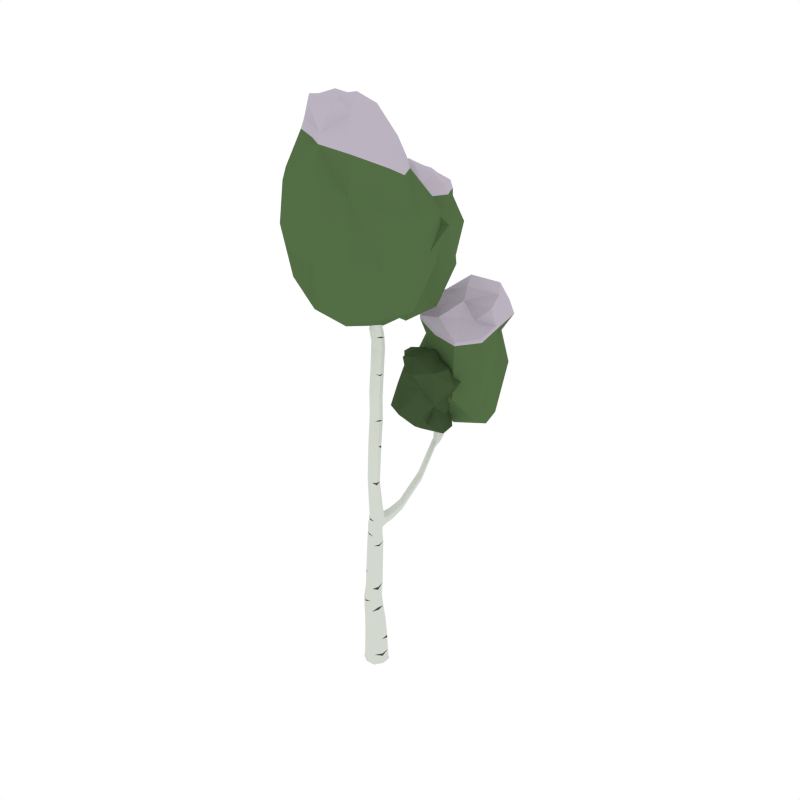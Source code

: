 # Source: BirchTree_Snow_5.blend  (saved by Blender 2.79.0; exported with 4.5.12 LTS)
import bpy
from mathutils import Matrix  # noqa: F401  (used for matrix-valued properties, if any)

bpy.ops.wm.read_factory_settings(use_empty=True)
scene = bpy.context.scene
scene.name = 'Scene'

# ---- collections
col_collection_1 = bpy.data.collections.new('Collection 1'); scene.collection.children.link(col_collection_1)

# ---- materials (node trees are filled in below, after node groups)
mat_white = bpy.data.materials.new('White')
mat_white.alpha_threshold = 0.0
mat_white.diffuse_color = (0.6554, 0.686, 0.6257, 1.0)
mat_white.roughness = 0.5
mat_black = bpy.data.materials.new('Black')
mat_black.alpha_threshold = 0.0
mat_black.diffuse_color = (0.05497, 0.05497, 0.05497, 1.0)
mat_black.roughness = 0.5
mat_green = bpy.data.materials.new('Green')
mat_green.alpha_threshold = 0.0
mat_green.diffuse_color = (0.08744, 0.1523, 0.05986, 1.0)
mat_green.roughness = 0.5
mat_darkgreen = bpy.data.materials.new('DarkGreen')
mat_darkgreen.alpha_threshold = 0.0
mat_darkgreen.diffuse_color = (0.05316, 0.09084, 0.03697, 1.0)
mat_darkgreen.roughness = 0.5
mat_snow = bpy.data.materials.new('Snow')
mat_snow.alpha_threshold = 0.0
mat_snow.diffuse_color = (0.5029, 0.4508, 0.5271, 1.0)
mat_snow.roughness = 0.5

# ---- material node trees

# ---- world
world_world = bpy.data.worlds.new('World'); scene.world = world_world
world_world.color = (1.0, 1.0, 1.0)
world_world.use_sun_shadow = False
world_world.sun_shadow_jitter_overblur = 0.0
world_world.cycles.sampling_method = 'NONE'
world_world.cycles.sample_map_resolution = 256

# ---- meshes
me_cube_118 = bpy.data.meshes.new('Cube.118')
me_cube_118.from_pydata([(0.02581, 0.08679, 0.2001), (0.0889, -0.02951, 0.1977), (-0.02749, -0.09242, 0.1953), (-0.09058, 0.02387, 0.1977), (8.407e-08, 2.78e-07, -0.07203), (-0.02987, -0.1004, 0.5058), (-0.09696, 0.02884, -0.02825), (-0.02884, -0.09695, -0.02826), (0.09695, -0.02884, -0.02825), (0.02884, 0.09695, -0.02825), (0.03128, 0.1051, -0.06193), (0.1051, -0.03127, -0.06194), (-0.03128, -0.1051, -0.06194), (-0.1051, 0.03128, -0.06194), (-0.02521, -0.08465, 0.7398), (0.01678, 0.05642, 0.5329), (-0.08079, 8.496e-05, 0.5193), (0.06771, -0.04408, 0.5193), (0.1836, 0.6422, 1.976), (0.01571, 0.05278, 0.7746), (-0.06916, 0.00325, 0.7573), (0.05965, -0.03512, 0.7571), (0.07498, 0.01036, 3.089), (-0.0264, -0.007924, 1.429), (0.07355, -0.04554, 1.409), (0.004902, -0.07336, 1.415), (0.1138, -0.3052, 3.703), (0.01182, -0.01917, 3.109), (0.04324, 0.07437, 3.091), (-0.09799, 0.3112, 3.427), (0.1499, -0.1054, 3.812), (0.1814, -0.2042, 3.613), (0.1324, -0.2075, 3.625), (0.201, -0.2383, 3.648), (0.1941, -0.02804, 3.974), (0.01554, -0.0643, 1.875), (0.07945, -0.03576, 1.862), (0.04588, -0.1284, 1.867), (0.1098, -0.09983, 1.854), (-0.102, 0.3061, 3.667), (-0.0761, 0.2806, 3.447), (-0.07871, 0.3261, 3.421), (-0.05682, 0.2955, 3.442), (-0.1084, 0.3122, 3.705), (-0.1417, 0.3165, 3.69), (-0.1237, 0.3329, 3.688), (-0.12, 0.2898, 3.669), (-0.0302, 0.04749, 3.171), (-0.02011, 0.1028, 3.116), (-0.05143, 0.01462, 3.136), (-0.04135, 0.06997, 3.082), (-0.1257, 0.2909, 3.602), (-0.1297, 0.3318, 3.609), (-0.1473, 0.3165, 3.611), (-0.1081, 0.3062, 3.6), (-0.03795, 0.1731, 3.297), (-0.04352, 0.2169, 3.26), (-0.05789, 0.1486, 3.284), (-0.06346, 0.1924, 3.246), (0.2123, -0.1343, 3.831), (0.1664, -0.1392, 3.839), (0.1958, -0.1006, 3.803), (0.02182, -0.08506, 1.511), (0.05931, 0.005336, 1.526), (-0.006984, -0.02189, 1.529), (-0.01066, -0.06652, 1.284), (0.06578, -0.02945, 1.283), (-0.05009, 0.009179, 1.294), (0.02635, 0.04626, 1.294), (0.2809, 0.7013, 2.419), (0.1233, 0.6672, 2.001), (0.148, 0.6609, 1.932), (0.1547, 0.5925, 2.191), (0.2784, 0.7218, 2.524), (0.2476, 0.6963, 2.416), (0.2751, 0.7344, 2.419), (0.2418, 0.7294, 2.416), (0.134, 0.1866, 1.556), (0.1165, 0.1891, 1.478), (0.08812, 0.2018, 1.525), (0.1624, 0.1738, 1.509), (0.1787, 0.7044, 2.164), (0.2105, 0.7058, 2.133), (0.1979, 0.6736, 2.185), (0.2297, 0.6751, 2.153), (0.1052, 0.0384, 1.416), (0.01085, 0.07514, 1.434), (0.04817, 0.05886, 1.378), (0.06787, 0.05468, 1.472), (0.1307, -0.09018, 3.286), (0.04463, -0.05922, 3.302), (0.1014, -0.0326, 3.288), (0.07388, -0.1168, 3.3), (0.1912, -0.2132, 3.511), (0.1177, -0.1839, 3.504), (0.168, -0.1667, 3.498), (0.1408, -0.2305, 3.518), (0.1229, 0.5362, 2.33), (0.1397, 0.5663, 2.175), (0.119, 0.5926, 2.183), (0.1753, 0.5661, 2.183), (0.1156, 0.5414, 2.438), (0.1049, 0.5603, 2.331), (0.1538, 0.5367, 2.338), (0.1358, 0.5607, 2.338), (0.1831, 0.6132, 2.082), (0.1269, 0.6384, 2.098), (0.1474, 0.6147, 2.076), (0.1626, 0.6369, 2.104), (-0.09194, 0.3066, 3.513), (-0.1332, 0.3195, 3.512), (-0.1145, 0.3332, 3.505), (-0.1166, 0.2154, 3.547), (-0.231, 0.07105, 3.843), (-0.1099, 0.2284, 3.582), (-0.1452, 0.2446, 3.607), (-0.152, 0.2316, 3.572), (-0.2827, 0.02281, 4.037), (-0.1958, 0.04482, 3.84), (-0.2322, 0.1016, 3.866), (-0.197, 0.07539, 3.863), (-0.04694, -0.2089, 4.019), (0.1509, -0.2837, 3.737), (0.1264, -0.2456, 3.738), (0.08925, -0.267, 3.703), (-0.1323, -0.1117, 4.296), (-0.01333, -0.1759, 4.037), (-0.03085, -0.2449, 4.04), (0.002759, -0.2119, 4.059), (0.02451, 0.08242, -0.0695), (-0.04798, 0.08435, 0.1995), (0.02221, 0.07466, 0.3857), (0.1023, 0.05541, -0.06194), (0.08241, -0.02451, -0.06951), (0.08012, -0.03365, 0.3793), (0.05541, -0.1023, -0.06194), (-0.02451, -0.08241, -0.06951), (-0.02757, -0.0927, 0.3729), (-0.1023, -0.0554, -0.06194), (-0.08241, 0.02451, -0.06951), (-0.08548, 0.01561, 0.3793), (-0.05109, 0.09434, -0.02825), (0.08628, 0.04442, 0.1995), (0.04665, -0.09009, 0.1959), (-0.08831, -0.04995, 0.1959), (-0.09482, 0.02743, 0.04004), (-0.02834, -0.09528, 0.03943), (0.0944, -0.02885, 0.04004), (0.02792, 0.09386, 0.04064), (0.09435, 0.05108, -0.02825), (0.05108, -0.09434, -0.02825), (-0.09434, -0.05109, -0.02825), (-0.0554, 0.1023, -0.06194), (0.02961, 0.09955, -0.04847), (0.09955, -0.02961, -0.04847), (-0.02961, -0.09954, -0.04848), (-0.09955, 0.02961, -0.04847), (0.01334, 0.04486, 0.6573), (0.05858, -0.04863, 0.6384), (-0.0304, -0.1022, 0.6195), (-0.07564, -0.008701, 0.6385), (0.03255, -0.09764, 0.5092), (-0.08062, -0.06398, 0.5092), (-0.04384, 0.05311, 0.5295), (0.06574, 0.02052, 0.5295), (0.021, 0.05998, 1.205), (0.06427, -0.02243, 1.192), (-0.01755, -0.06652, 1.181), (-0.06082, 0.01589, 1.195), (0.02873, -0.08203, 0.744), (-0.06892, -0.05292, 0.7442), (-0.03719, 0.04983, 0.7704), (0.05837, 0.02138, 0.7702), (0.05818, 0.02387, 1.486), (0.09329, -0.04861, 1.449), (0.01366, -0.07517, 1.458), (-0.01566, -0.01177, 1.476), (-0.008125, 0.03654, 1.433), (0.06561, 0.01746, 1.288), (-0.02753, -0.04798, 1.424), (0.03699, -0.06669, 1.281), (0.06087, 0.04201, 3.164), (0.09204, -0.02024, 3.162), (0.0302, -0.04931, 3.181), (-0.00354, 0.0136, 3.198), (0.07467, 0.05044, 3.085), (0.07378, -0.101, 1.509), (-0.009044, -0.06067, 1.521), (0.003896, 0.08942, 3.103), (0.1852, -0.1767, 3.675), (0.204, -0.2068, 3.709), (0.1504, -0.2074, 3.742), (0.138, -0.1763, 3.689), (0.1802, -0.2588, 3.681), (0.04472, -0.0941, 3.305), (0.1511, -0.1971, 3.61), (0.13, -0.05412, 3.283), (0.2023, -0.0322, 3.927), (0.2131, -0.06128, 3.943), (0.1794, -0.06978, 3.945), (0.1686, -0.04071, 3.929), (0.1107, -0.06072, 1.854), (0.05157, -0.0211, 3.098), (-0.02794, -0.001407, 3.121), (0.03983, -0.03396, 1.87), (-0.03322, 0.06725, 2.995), (0.03521, 0.08997, 2.984), (0.003485, -0.003203, 2.998), (0.06657, 0.0258, 2.981), (-0.07912, 0.304, 3.474), (-0.1017, 0.3318, 3.458), (-0.09979, 0.2709, 3.488), (-0.1209, 0.3181, 3.466), (-0.09272, 0.2916, 3.438), (-0.02871, 0.1007, 3.086), (-0.06013, 0.281, 3.45), (-0.01935, 0.08289, 3.151), (-0.09645, 0.3077, 3.689), (-0.113, 0.3286, 3.706), (-0.1106, 0.2954, 3.691), (-0.1271, 0.3162, 3.708), (-0.1085, 0.3235, 3.678), (-0.09478, 0.2775, 3.534), (-0.1356, 0.299, 3.68), (-0.1288, 0.3335, 3.506), (-0.0512, 0.03358, 3.099), (-0.05476, 0.2161, 3.244), (-0.04384, 0.01771, 3.168), (-0.03587, 0.2005, 3.281), (-0.04009, 0.0861, 3.208), (-0.03414, 0.1377, 3.159), (-0.06072, 0.05569, 3.182), (-0.05477, 0.1072, 3.133), (-0.1146, 0.3226, 3.604), (-0.1054, 0.2914, 3.662), (-0.1409, 0.2996, 3.608), (-0.1379, 0.3315, 3.693), (-0.128, 0.2901, 3.639), (-0.132, 0.3317, 3.654), (-0.1494, 0.3157, 3.655), (-0.1106, 0.3061, 3.638), (-0.06578, 0.1638, 3.261), (-0.0464, 0.1504, 3.301), (-0.09297, 0.3268, 3.419), (-0.0638, 0.314, 3.43), (-0.03858, 0.2593, 3.391), (-0.05585, 0.2949, 3.365), (-0.05799, 0.241, 3.39), (-0.07526, 0.2766, 3.364), (0.1681, -0.09428, 3.801), (0.1928, -0.1449, 3.842), (0.1474, -0.1237, 3.828), (0.2161, -0.1165, 3.815), (0.08535, -0.1301, 1.858), (0.01481, -0.1035, 1.874), (0.1095, -0.01152, 1.523), (0.01885, 0.0079, 1.531), (0.1155, -0.0803, 1.641), (0.03176, -0.1028, 1.63), (0.06762, -0.01114, 1.636), (0.002467, -0.03912, 1.643), (-0.02216, 0.04686, 1.296), (0.09117, -0.001616, 1.413), (-0.04905, -0.03816, 1.289), (0.04667, -0.07543, 1.409), (-0.00352, -0.07277, 1.364), (0.0677, -0.0419, 1.356), (-0.0382, -0.003292, 1.374), (0.03449, 0.03731, 1.354), (0.1734, 0.657, 2.103), (0.1427, 0.6853, 2.051), (0.2002, 0.6576, 2.03), (0.1705, 0.683, 1.992), (0.173, 0.6499, 1.937), (0.09979, 0.04175, 1.454), (0.1279, 0.6568, 2.053), (0.01426, 0.07244, 1.397), (0.2645, 0.7065, 2.497), (0.2603, 0.7302, 2.497), (0.2879, 0.7102, 2.498), (0.2838, 0.7339, 2.498), (0.287, 0.7187, 2.419), (0.2178, 0.6667, 2.174), (0.1811, 0.6886, 2.182), (0.2564, 0.7405, 2.417), (0.1476, 0.1778, 1.482), (0.1851, 0.632, 2.031), (0.1051, 0.1969, 1.552), (0.1257, 0.6689, 1.956), (0.1392, 0.6034, 1.962), (0.1266, 0.6161, 1.89), (0.1022, 0.626, 1.931), (0.1665, 0.602, 1.917), (0.2288, 0.6908, 2.135), (0.2651, 0.6909, 2.417), (0.237, 0.7112, 2.415), (0.189, 0.7128, 2.143), (0.2166, 0.7204, 2.299), (0.2511, 0.7246, 2.294), (0.2261, 0.6868, 2.304), (0.2605, 0.6909, 2.299), (0.1586, 0.1768, 1.541), (0.08975, 0.1997, 1.494), (0.087, 0.04424, 1.382), (0.03102, 0.06866, 1.467), (0.1256, 0.09129, 1.44), (0.03983, 0.1247, 1.457), (0.07346, 0.1098, 1.405), (0.09196, 0.1061, 1.493), (0.1099, -0.1185, 3.292), (0.1168, -0.2115, 3.513), (0.06604, -0.03211, 3.295), (0.1924, -0.1856, 3.502), (0.171, -0.1652, 3.409), (0.09273, -0.1361, 3.418), (0.1444, -0.1138, 3.41), (0.1193, -0.1876, 3.417), (0.1716, -0.2335, 3.518), (0.1369, -0.1637, 3.498), (0.1152, -0.232, 3.656), (0.2043, -0.2207, 3.628), (0.1983, -0.2375, 3.597), (0.1276, -0.2072, 3.577), (0.1779, -0.1963, 3.569), (0.1385, -0.2642, 3.616), (0.1479, 0.5732, 2.25), (0.1135, 0.5728, 2.242), (0.168, 0.5467, 2.248), (0.1335, 0.5464, 2.239), (0.1317, 0.6004, 2.189), (0.1817, 0.6234, 2.095), (0.1627, 0.5609, 2.177), (0.1282, 0.6256, 2.085), (0.1234, 0.5514, 2.415), (0.1026, 0.5511, 2.409), (0.1355, 0.5352, 2.414), (0.1147, 0.5349, 2.409), (0.1429, 0.5315, 2.333), (0.1062, 0.5471, 2.329), (0.1159, 0.5676, 2.334), (0.1525, 0.5478, 2.341), (0.1396, 0.6449, 2.107), (0.1739, 0.578, 2.19), (0.1704, 0.6093, 2.074), (0.1204, 0.5782, 2.177), (0.1793, 0.59, 2.132), (0.123, 0.6158, 2.14), (0.1436, 0.5908, 2.125), (0.1587, 0.615, 2.147), (-0.1114, 0.2924, 3.598), (-0.1438, 0.3308, 3.612), (-0.09922, 0.3228, 3.508), (-0.1377, 0.2869, 3.531), (-0.1, 0.3064, 3.557), (-0.1402, 0.318, 3.562), (-0.1221, 0.3325, 3.557), (-0.1268, 0.2798, 3.583), (-0.1429, 0.1364, 3.65), (-0.142, 0.1639, 3.681), (-0.1826, 0.1615, 3.662), (-0.1817, 0.189, 3.693), (-0.1042, 0.2185, 3.56), (-0.1362, 0.2197, 3.549), (-0.1261, 0.2392, 3.602), (-0.1572, 0.2428, 3.597), (-0.2518, 0.01416, 3.981), (-0.2528, 0.03705, 3.999), (-0.2783, 0.0338, 3.984), (-0.2792, 0.05673, 4.001), (-0.213, 0.049, 3.835), (-0.2405, 0.09419, 3.856), (-0.1876, 0.05484, 3.852), (-0.2148, 0.09486, 3.869), (0.07745, -0.2398, 3.834), (0.09701, -0.2794, 3.851), (0.0401, -0.2727, 3.809), (0.05966, -0.3123, 3.827), (0.1395, -0.3038, 3.721), (0.09123, -0.2916, 3.693), (0.1469, -0.2594, 3.746), (0.1027, -0.2466, 3.721), (-0.09893, -0.1134, 4.231), (-0.08823, -0.1374, 4.245), (-0.1213, -0.1354, 4.218), (-0.1106, -0.1593, 4.232), (-0.04816, -0.2356, 4.024), (-0.03329, -0.183, 4.023), (0.002253, -0.1861, 4.052), (-0.009159, -0.237, 4.055), (-0.04215, 0.07784, -0.06754), (-0.04567, 0.07208, 0.3841), (0.07784, 0.04215, -0.06754), (0.07764, 0.0354, 0.3841), (-0.07784, -0.04215, -0.06754), (-0.0839, -0.05317, 0.3745), (0.04215, -0.07784, -0.06754), (0.0412, -0.09038, 0.3745), (-0.05003, 0.09132, 0.04049), (0.09181, 0.04913, 0.04049), (0.04968, -0.09275, 0.03958), (-0.0923, -0.05052, 0.03958), (0.09687, 0.05245, -0.04847), (0.05245, -0.09687, -0.04847), (-0.09687, -0.05245, -0.04847), (-0.05245, 0.09687, -0.04847), (-0.04138, 0.04113, 0.6526), (0.05713, 0.01183, 0.6526), (0.02647, -0.09911, 0.6242), (-0.07634, -0.06852, 0.6243), (-0.03091, 0.0586, 1.203), (0.06327, 0.02974, 1.201), (0.03401, -0.06502, 1.183), (-0.05947, -0.0364, 1.186), (0.01098, 0.03047, 1.481), (0.1009, -0.002431, 1.467), (0.06662, -0.08356, 1.453), (-0.01759, -0.05061, 1.467), (0.01289, 0.05709, 3.167), (0.09144, 0.01904, 3.159), (0.06938, -0.05123, 3.171), (-0.01463, -0.01745, 3.182), (0.1558, -0.1686, 3.673), (0.2075, -0.1923, 3.689), (0.1796, -0.2255, 3.726), (0.1275, -0.2023, 3.708), (0.1796, -0.04831, 3.893), (0.2138, -0.06411, 3.904), (0.1965, -0.08917, 3.919), (0.1634, -0.07381, 3.909), (0.06673, 0.06542, 2.978), (0.0428, -0.005024, 2.988), (-0.035, 0.02012, 3.031), (-0.009023, 0.09738, 3.019), (-0.08403, 0.2785, 3.493), (-0.08651, 0.3207, 3.464), (-0.1161, 0.3325, 3.458), (-0.1215, 0.2875, 3.486), (-0.1021, 0.2966, 3.681), (-0.1042, 0.3209, 3.692), (-0.1265, 0.3271, 3.705), (-0.1248, 0.3027, 3.695), (-0.06258, 0.07329, 3.149), (-0.04329, 0.1359, 3.135), (-0.05222, 0.05857, 3.208), (-0.03163, 0.1189, 3.189), (-0.1169, 0.3228, 3.647), (-0.114, 0.2918, 3.634), (-0.143, 0.2988, 3.648), (-0.1461, 0.3303, 3.658), (-0.07207, 0.2537, 3.376), (-0.04337, 0.2417, 3.398), (-0.06927, 0.2952, 3.358), (-0.04296, 0.2811, 3.378), (0.0846, -0.1102, 1.603), (0.0008454, -0.07826, 1.638), (0.1138, -0.03401, 1.609), (0.0277, -0.008912, 1.643), (-0.01198, 0.04003, 1.377), (0.07644, 0.006875, 1.361), (-0.03823, -0.04606, 1.371), (0.04032, -0.07439, 1.358), (0.1462, 0.6698, 2.087), (0.1928, 0.6457, 2.069), (0.1483, 0.6903, 2.012), (0.1932, 0.6699, 1.996), (0.2533, 0.716, 2.476), (0.2737, 0.7012, 2.477), (0.2674, 0.737, 2.476), (0.2889, 0.7215, 2.478), (0.1538, 0.6061, 1.893), (0.169, 0.607, 1.958), (0.1193, 0.6252, 1.968), (0.1033, 0.625, 1.904), (0.2651, 0.7085, 2.296), (0.2449, 0.6807, 2.303), (0.2135, 0.7023, 2.303), (0.2308, 0.7312, 2.296), (0.1208, 0.09443, 1.476), (0.04265, 0.1222, 1.423), (0.1089, 0.09649, 1.409), (0.05845, 0.1188, 1.488), (0.1518, -0.1894, 3.413), (0.09308, -0.1673, 3.42), (0.1119, -0.1123, 3.414), (0.1706, -0.1338, 3.407), (0.1743, -0.2672, 3.63), (0.1472, -0.1914, 3.566), (0.1166, -0.2435, 3.61), (0.2011, -0.2143, 3.581), (0.1257, 0.5808, 2.246), (0.1665, 0.5589, 2.252), (0.1149, 0.5583, 2.239), (0.1558, 0.5411, 2.242), (0.1123, 0.5575, 2.392), (0.1378, 0.5443, 2.396), (0.1056, 0.5438, 2.388), (0.1311, 0.5325, 2.391), (0.1357, 0.6229, 2.147), (0.1778, 0.601, 2.142), (0.1666, 0.5854, 2.125), (0.1243, 0.6022, 2.131), (-0.1051, 0.2829, 3.567), (-0.1363, 0.3321, 3.559), (-0.1069, 0.3227, 3.556), (-0.14, 0.291, 3.57), (-0.1325, 0.1451, 3.663), (-0.163, 0.1409, 3.647), (-0.1617, 0.1822, 3.693), (-0.1921, 0.1827, 3.682), (-0.2326, 0.03121, 3.954), (-0.2515, 0.02764, 3.943), (-0.2528, 0.06164, 3.968), (-0.2718, 0.06039, 3.958), (0.09559, -0.2517, 3.848), (0.05485, -0.2459, 3.818), (0.0842, -0.3053, 3.844), (0.03957, -0.3011, 3.811), (-0.0663, -0.1387, 4.191), (-0.09126, -0.1367, 4.171), (-0.07461, -0.174, 4.193), (-0.1011, -0.1728, 4.172), (0.08729, 0.04528, 0.1703), (-0.0861, 0.01661, 0.3573), (-0.03032, -0.1019, 0.6021), (-0.00924, -0.06776, 1.3), (0.01024, -0.07447, 1.441), (0.09543, -0.02885, 0.01237), (0.06557, -0.04515, 0.5472), (0.05937, -0.03872, 0.7254), (0.1105, -0.09744, 1.828), (0.07915, 0.00288, 3.107), (0.06915, -0.01431, 1.665), (0.1387, -0.07204, 3.313), (0.01423, -0.06178, 1.852), (-0.06481, 0.202, 3.26), (-0.056, 0.01288, 1.239), (0.04866, 0.1388, 1.47), (0.1737, 0.7017, 2.148), (-0.1914, 0.08439, 3.845), (-0.115, 0.2182, 3.598), (0.08746, -0.246, 3.866), (0.2149, -0.1275, 3.797), (0.03803, -0.04924, 3.288), (0.1302, -0.2073, 3.603), (-0.03649, -0.2166, 3.993), (-0.1881, 0.1895, 3.672), (0.001026, -0.02608, 2.187), (0.0671, -0.0003107, 2.175), (0.0344, -0.09318, 2.184), (0.09792, -0.06443, 2.169), (0.09846, -0.02507, 2.168), (0.02528, 0.004161, 2.196), (0.07379, -0.09494, 2.175), (-0.0002025, -0.06906, 2.204), (-0.02731, 0.02713, 2.385), (-0.02627, 0.02475, 2.586), (-0.03345, 0.04966, 2.79), (0.03935, 0.05213, 2.374), (0.04098, 0.04899, 2.575), (0.03439, 0.07331, 2.779), (0.006899, -0.04082, 2.384), (0.008772, -0.04403, 2.587), (0.002402, -0.01945, 2.792), (0.07031, -0.012, 2.368), (0.07207, -0.01515, 2.57), (0.06562, 0.008855, 2.775), (0.07075, 0.02742, 2.367), (0.07242, 0.02434, 2.569), (0.06587, 0.04847, 2.773), (-0.00307, 0.05734, 2.398), (-0.002043, 0.05493, 2.603), (-0.009377, 0.08321, 2.811), (0.04174, -0.02136, 2.782), (0.04813, -0.04582, 2.577), (0.04627, -0.04259, 2.375), (-0.03524, 0.007185, 2.822), (-0.02777, -0.02031, 2.613), (-0.02867, -0.0169, 2.407), (0.1398, 0.4246, 1.723), (0.1247, 0.4322, 1.648), (0.09832, 0.4435, 1.692), (0.1676, 0.4175, 1.677), (0.1538, 0.4216, 1.651), (0.1153, 0.4407, 1.724), (0.1669, 0.4215, 1.713), (0.09968, 0.442, 1.663), (0.1062, -0.05752, 1.514), (0.1147, -0.07086, 1.603), (-0.02266, -0.07861, 0.887), (-0.0201, -0.07257, 1.034), (0.01747, 0.05518, 0.9182), (0.01923, 0.05758, 1.062), (-0.06638, 0.007464, 0.9032), (-0.0636, 0.01168, 1.049), (0.06119, -0.03089, 0.902), (0.06273, -0.02666, 1.047), (0.03049, -0.07636, 0.8905), (0.03225, -0.07069, 1.037), (-0.06262, -0.0419, 1.038), (-0.06577, -0.04741, 0.8913), (-0.0351, 0.05275, 0.9147), (-0.033, 0.05568, 1.059), (0.06164, 0.02695, 1.057), (0.06, 0.02417, 0.9138), (0.06408, -0.02296, 1.174), (-0.06615, -0.04807, 0.8737), (0.066, 0.007446, 2.763), (0.09935, -0.02767, 2.146), (0.07044, -0.01222, 2.383), (0.01709, 0.05467, 0.8874), (0.1249, 0.4503, 1.672), (-0.002145, 0.05517, 2.582), (-0.008509, 0.07986, 2.786), (0.3669, -0.3012, 3.768), (0.4281, 0.2339, 3.725), (-0.5108, -0.01086, 3.993), (-0.4272, -0.52, 4.036), (-0.3028, -0.3214, 3.336), (0.4977, -0.3776, 4.572), (0.1113, -0.6518, 4.726), (0.09517, 0.01461, 3.2), (-0.1612, 0.3656, 3.843), (0.06354, -0.7045, 3.909), (-0.2488, -0.4442, 4.736), (0.3046, 0.07317, 4.448), (-0.4293, -0.03175, 4.758), (-0.0647, 0.1705, 4.61), (0.1463, 0.6911, 3.543), (-0.2823, 0.5354, 3.523), (0.0533, -0.01207, 3.709), (0.4196, 0.03957, 3.739), (0.2392, 0.1095, 3.248), (0.1403, 0.7286, 4.115), (0.3796, 0.4538, 4.214), (-0.03843, 0.3285, 3.211), (-0.3109, 0.06959, 3.604), (0.4354, 0.4354, 3.651), (0.3765, 0.1133, 4.238), (-0.1376, 0.4669, 4.022), (0.05559, 0.09146, 4.216), (-0.264, 0.1487, 4.156), (0.5567, 0.7867, 2.512), (0.4193, 0.4792, 2.487), (-0.1596, 0.8453, 2.655), (0.1405, 1.063, 2.687), (0.1777, 0.9118, 2.252), (0.6054, 0.7984, 3.05), (0.5038, 1.12, 3.165), (0.2946, 0.6769, 2.157), (0.09282, 0.5655, 2.558), (0.49, 1.163, 2.602), (0.2074, 1.002, 3.15), (0.4694, 0.4263, 2.992), (-0.06297, 0.8323, 3.174), (0.06591, 0.4994, 3.093), (0.1319, 0.1538, 2.383), (-0.1091, 0.4309, 2.375), (0.2788, 0.7183, 2.474), (0.3946, 0.5398, 2.494), (0.3641, 0.5658, 2.191), (0.1278, 0.2429, 2.733), (0.393, 0.2553, 2.789), (0.08902, 0.5073, 2.094), (0.06848, 0.667, 2.411), (0.3308, 0.3598, 2.443), (0.253, 0.4795, 2.884), (0.06446, 0.444, 2.855), (0.3868, 0.519, 2.783), (-0.03747, 0.4316, 2.688), (0.2315, 0.6068, 2.77), (-0.005903, 0.7135, 2.746), (-0.03515, -0.5324, 3.471), (-0.196, -0.6942, 3.987), (0.3916, -0.317, 4.237), (0.4724, -0.09376, 3.724), (0.2876, 0.155, 3.363), (0.4749, 0.2357, 4.14), (0.1369, 0.4287, 3.774), (-0.1057, 0.2212, 3.422), (-0.4634, -0.02947, 4.453), (-0.5277, -0.2574, 4.043), (-0.3959, -0.4409, 3.611), (-0.3538, -0.5058, 4.462), (0.2708, -0.2232, 3.369), (0.07789, -0.6919, 4.412), (-0.3885, -0.08602, 3.571), (-0.09109, 0.2756, 4.304), (-0.05404, -0.5348, 4.723), (-0.1318, -0.1603, 3.188), (-0.2864, 0.1122, 3.918), (0.2631, -0.5405, 3.83), (0.3338, -0.5834, 4.681), (0.421, -0.1287, 4.46), (-0.3117, -0.2315, 4.727), (0.1203, 0.2008, 4.504), (-0.2634, 0.1161, 4.721), (0.2646, 0.3286, 3.365), (0.3973, 0.2639, 3.708), (0.119, 0.6189, 3.877), (-0.04661, 0.5888, 3.526), (-0.1444, 0.4157, 3.293), (-0.222, 0.5179, 3.809), (-0.3925, 0.2967, 3.556), (-0.1431, 0.1863, 3.327), (0.05013, -0.112, 4.031), (0.1945, 0.009197, 3.743), (0.3054, 0.09077, 3.449), (0.287, 0.1752, 4.027), (0.07552, 0.5322, 3.26), (0.4946, 0.4752, 3.998), (0.09759, -0.1107, 3.395), (-0.2762, 0.125, 3.928), (0.4801, 0.2931, 4.239), (0.05913, 0.2527, 3.224), (-0.1392, -0.05999, 3.657), (0.3402, 0.6001, 3.591), (0.297, 0.5905, 4.183), (-0.03609, 0.6142, 4.036), (0.2132, 0.01405, 4.231), (-0.2382, 0.3277, 4.068), (-0.04407, 0.1206, 4.2), (0.3737, 1.082, 2.298), (0.2958, 1.215, 2.654), (0.6268, 0.7952, 2.829), (0.5994, 0.6024, 2.479), (0.3499, 0.5917, 2.263), (0.4543, 0.4391, 2.761), (0.2179, 0.4568, 2.516), (0.1146, 0.5853, 2.274), (-0.1064, 0.8425, 2.967), (0.01639, 0.9631, 2.689), (0.08601, 1.117, 2.393), (0.154, 1.081, 2.971), (0.5613, 0.7653, 2.2), (0.447, 1.084, 2.943), (-0.007546, 0.8593, 2.367), (0.1244, 0.5757, 2.864), (0.3261, 1.202, 3.178), (0.2244, 0.806, 2.162), (-0.1323, 0.6443, 2.603), (0.5106, 0.9395, 2.557), (0.6389, 0.9876, 3.133), (0.5922, 0.6186, 2.989), (0.1033, 0.9128, 3.147), (0.2428, 0.4662, 3.014), (-0.06512, 0.6449, 3.164), (0.4342, 0.3548, 2.234), (0.3645, 0.4391, 2.475), (0.1319, 0.2466, 2.599), (-0.03518, 0.2503, 2.378), (-0.07625, 0.4588, 2.188), (0.00397, 0.4342, 2.558), (-0.02195, 0.5862, 2.387), (0.0378, 0.7156, 2.203), (0.2851, 0.7394, 2.664), (0.4113, 0.6898, 2.497), (0.3397, 0.5424, 2.329), (0.5009, 0.5566, 2.673), (0.1438, 0.3418, 2.204), (0.3703, 0.3059, 2.643), (0.2662, 0.6331, 2.305), (0.04927, 0.6667, 2.599), (0.4333, 0.3979, 2.79), (0.2713, 0.5566, 2.091), (0.1761, 0.6613, 2.442), (0.2827, 0.2333, 2.404), (0.07427, 0.2708, 2.84), (-0.04314, 0.4316, 2.803), (0.2293, 0.5738, 2.837), (0.2897, 0.49, 2.833), (0.2892, 0.3672, 2.851), (0.08219, 0.5747, 2.808), (0.1717, 0.4633, 2.871), (0.2638, 0.1677, 2.776), (0.05624, 0.3368, 2.693), (0.2799, 0.5701, 2.768), (-0.08612, 0.5877, 2.704), (0.1668, 0.6367, 2.764), (-0.1632, -0.4906, 3.677), (-0.1719, -0.7188, 4.448), (0.4579, -0.06765, 3.438), (0.5133, -0.08934, 4.145), (-0.373, -0.2206, 3.729), (-0.4502, -0.2603, 4.461), (0.07267, 0.2199, 3.51), (0.1718, 0.3626, 4.199), (0.151, -0.407, 3.369), (0.2364, -0.5087, 4.348), (-0.2625, 0.07329, 3.468), (-0.2582, 0.09168, 4.403), (0.3016, 0.2465, 3.493), (0.5137, 0.2663, 4.024), (-0.0881, 0.6423, 3.316), (-0.09503, 0.7291, 3.815), (0.238, -0.07197, 3.519), (0.2182, -0.007263, 4.033), (-0.2118, 0.2878, 3.375), (-0.3387, 0.3319, 3.852), (0.2544, 0.4693, 3.257), (0.3129, 0.5752, 3.953), (-0.04719, 0.08458, 3.347), (-0.1389, -0.04568, 4.0), (0.2649, 1.077, 2.444), (0.3131, 1.074, 2.962), (0.545, 0.6124, 2.291), (0.6596, 0.5664, 2.769), (0.00171, 0.9778, 2.474), (-0.04982, 1.025, 2.975), (0.2192, 0.5067, 2.33), (0.2492, 0.4863, 2.795), (0.5047, 0.9759, 2.204), (0.5016, 0.9427, 2.902), (-0.00136, 0.7093, 2.287), (0.002896, 0.6911, 2.933), (0.3659, 0.4611, 2.346), (0.4945, 0.3969, 2.663), (0.04152, 0.3493, 2.257), (0.004424, 0.2933, 2.578), (0.3133, 0.6045, 2.368), (0.3896, 0.6628, 2.669), (-0.08137, 0.6196, 2.252), (0.009699, 0.5491, 2.559), (0.2364, 0.3899, 2.228), (0.2551, 0.2791, 2.622), (0.1893, 0.6605, 2.254), (0.1509, 0.8017, 2.647), (0.1979, 0.2784, 2.87), (0.05362, 0.3574, 2.766), (-0.06688, 0.5468, 2.79), (0.1791, 0.5676, 2.821), (0.2739, 0.5536, 2.818), (0.3205, 0.4257, 2.823), (0.4688, -0.367, 4.648), (0.3968, -0.1335, 4.543), (0.2541, -0.2752, 4.807), (0.3151, -0.5602, 4.75), (0.1062, -0.6243, 4.793), (0.08719, -0.4932, 4.959), (-0.0489, -0.5145, 4.79), (-0.04487, -0.2817, 4.978), (-0.2178, -0.1216, 4.963), (-0.1938, -0.4074, 4.977), (0.05338, -0.1945, 4.99), (0.1483, -0.09608, 4.907), (-0.02015, 0.04701, 4.843), (0.2022, -0.02743, 4.746), (-0.2317, -0.4295, 4.802), (-0.2907, -0.2299, 4.793), (0.2876, 0.05598, 4.531), (0.1147, 0.1758, 4.584), (-0.4011, -0.04247, 4.822), (-0.2454, 0.09631, 4.787), (-0.05891, 0.1473, 4.683), (0.1367, 0.7042, 4.187), (-0.02886, 0.5968, 4.113), (0.0932, 0.5289, 4.304), (0.2837, 0.5746, 4.25), (0.3612, 0.4462, 4.28), (0.2472, 0.3932, 4.371), (0.4555, 0.2955, 4.303), (0.1602, 0.2881, 4.422), (0.07315, 0.1089, 4.427), (0.2424, 0.2263, 4.395), (0.07883, 0.3443, 4.42), (-0.04871, 0.4324, 4.393), (-0.1233, 0.2523, 4.338), (-0.08349, 0.4385, 4.26), (0.3583, 0.1267, 4.302), (0.2051, 0.03362, 4.296), (-0.1241, 0.4586, 4.1), (-0.2185, 0.3279, 4.143), (0.05718, 0.1063, 4.282), (-0.03634, 0.1336, 4.267), (-0.2427, 0.1599, 4.226), (-0.07081, -0.5327, 4.929), (0.1667, -0.3848, 4.89), (0.3626, -0.1304, 4.723), (0.09397, 0.07872, 4.733), (-0.1229, -0.0353, 4.921), (-0.2944, -0.2587, 4.93), (0.3058, 0.318, 4.365), (0.1905, 0.4472, 4.346), (-0.05425, 0.6106, 4.254), (-0.1204, 0.329, 4.243), (-0.04622, 0.1696, 4.406), (0.1887, 0.1055, 4.38), (0.5984, 0.7986, 3.073), (0.6311, 0.9832, 3.154), (0.5897, 0.7391, 3.236), (0.5855, 0.623, 3.014), (0.4992, 1.113, 3.185), (0.3258, 1.192, 3.198), (0.4581, 1.036, 3.34), (0.2582, 0.9137, 3.394), (0.3254, 0.7707, 3.353), (0.1837, 1.047, 3.321), (0.1321, 0.8268, 3.275), (0.3393, 0.7149, 3.251), (0.3741, 0.626, 3.151), (0.1939, 0.6604, 3.209), (0.2099, 0.9972, 3.171), (0.1083, 0.9102, 3.168), (0.4656, 0.4354, 3.017), (0.2444, 0.4744, 3.038), (-0.05404, 0.8317, 3.194), (-0.05614, 0.6488, 3.184), (0.07177, 0.5067, 3.115), (0.3147, 1.124, 3.295), (0.5562, 0.8893, 3.306), (0.4623, 0.6989, 3.117), (0.2789, 0.468, 3.174), (0.1292, 0.7219, 3.282), (0.1016, 0.9376, 3.266)], [], [(0, 148, 397, 130), (0, 142, 521), (0, 131, 392, 142), (0, 130, 390, 131), (1, 521, 142), (1, 143, 399, 147), (1, 134, 396, 143), (1, 142, 392, 134), (2, 146, 399, 143), (2, 144, 400, 146), (2, 137, 394, 144), (2, 143, 396, 137), (3, 145, 400, 144), (3, 130, 397, 145), (3, 522, 390, 130), (3, 144, 394, 522), (4, 129, 391, 133), (4, 139, 389, 129), (4, 136, 393, 139), (4, 133, 395, 136), (5, 162, 394, 137), (5, 523, 408, 162), (5, 161, 407, 523), (5, 137, 396, 161), (6, 156, 403, 151), (6, 141, 404, 156), (6, 145, 397, 141), (6, 151, 400, 145), (7, 155, 402, 150), (7, 151, 403, 155), (7, 146, 400, 151), (7, 150, 399, 146), (8, 154, 401, 149), (8, 150, 402, 154), (8, 526, 399, 150), (8, 149, 398, 526), (9, 153, 404, 141), (9, 149, 401, 153), (9, 148, 398, 149), (9, 141, 397, 148), (10, 129, 389, 152), (10, 132, 391, 129), (10, 153, 401, 132), (10, 152, 404, 153), (11, 133, 391, 132), (11, 135, 395, 133), (11, 154, 402, 135), (11, 132, 401, 154), (12, 136, 395, 135), (12, 138, 393, 136), (12, 155, 403, 138), (12, 135, 402, 155), (13, 139, 393, 138), (13, 152, 389, 139), (13, 156, 404, 152), (13, 138, 403, 156), (14, 170, 408, 159), (589, 167, 412, 598), (589, 597, 411, 167), (14, 159, 407, 169), (15, 164, 392, 131), (15, 157, 406, 164), (15, 163, 405, 157), (15, 131, 390, 163), (16, 163, 390, 140), (16, 160, 405, 163), (16, 162, 408, 160), (16, 140, 394, 162), (17, 161, 396, 134), (17, 527, 161), (17, 164, 527), (17, 134, 392, 164), (18, 286, 470, 292), (18, 271, 462, 286), (18, 273, 464, 271), (18, 292, 469, 273), (19, 172, 406, 157), (591, 165, 410, 602), (591, 601, 409, 165), (19, 157, 405, 171), (20, 171, 405, 160), (593, 168, 409, 601), (593, 598, 412, 168), (20, 160, 408, 170), (21, 169, 528), (595, 604, 411, 597), (595, 602, 410, 604), (21, 528, 172), (22, 202, 430, 208), (22, 530, 202), (22, 185, 530), (22, 208, 429, 185), (23, 177, 457, 267), (23, 176, 413, 177), (23, 179, 416, 176), (23, 267, 459, 179), (24, 264, 460, 266), (24, 174, 415, 264), (24, 262, 414, 174), (24, 266, 458, 262), (25, 179, 459, 265), (25, 525, 416, 179), (25, 264, 415, 525), (25, 265, 460, 264), (26, 378, 487, 324), (26, 376, 516, 378), (26, 377, 515, 376), (26, 324, 485, 377), (27, 203, 431, 207), (27, 183, 420, 203), (27, 202, 419, 183), (27, 207, 430, 202), (28, 185, 429, 206), (28, 181, 418, 185), (28, 188, 417, 181), (28, 206, 432, 188), (29, 243, 451, 248), (29, 212, 435, 243), (29, 213, 436, 212), (29, 248, 449, 213), (30, 251, 428, 200), (30, 192, 424, 251), (30, 249, 421, 192), (30, 200, 425, 249), (31, 320, 488, 323), (31, 189, 422, 320), (31, 195, 421, 189), (31, 323, 486, 195), (32, 195, 486, 543), (32, 192, 421, 195), (32, 319, 424, 192), (32, 543, 487, 319), (33, 193, 485, 321), (33, 190, 423, 193), (33, 320, 422, 190), (33, 321, 488, 320), (34, 199, 427, 198), (34, 200, 428, 199), (34, 197, 425, 200), (34, 198, 426, 197), (35, 204, 533), (556, 205, 432, 571), (556, 575, 431, 205), (35, 533, 254), (36, 201, 455, 531), (559, 206, 429, 568), (559, 571, 432, 206), (36, 531, 456, 204), (37, 254, 454, 258), (562, 207, 431, 575), (562, 572, 430, 207), (37, 258, 453, 253), (38, 253, 529), (565, 208, 430, 572), (565, 568, 429, 208), (38, 529, 201), (39, 234, 446, 240), (39, 217, 437, 234), (39, 221, 438, 217), (39, 240, 445, 221), (40, 213, 449, 247), (40, 211, 436, 213), (40, 215, 433, 211), (40, 247, 450, 215), (41, 244, 452, 246), (41, 210, 434, 244), (41, 243, 435, 210), (41, 246, 451, 243), (42, 215, 450, 245), (42, 209, 433, 215), (42, 244, 434, 209), (42, 245, 452, 244), (43, 218, 439, 220), (43, 217, 438, 218), (43, 219, 437, 217), (43, 220, 440, 219), (44, 236, 448, 239), (44, 220, 439, 236), (44, 223, 440, 220), (44, 239, 447, 223), (45, 221, 445, 238), (45, 218, 438, 221), (45, 236, 439, 218), (45, 238, 448, 236), (46, 223, 447, 237), (46, 219, 440, 223), (46, 234, 437, 219), (46, 237, 446, 234), (47, 227, 420, 184), (47, 229, 443, 227), (47, 216, 444, 229), (47, 184, 417, 216), (48, 216, 417, 188), (48, 230, 444, 216), (48, 214, 442, 230), (48, 188, 432, 214), (49, 225, 431, 203), (49, 231, 441, 225), (49, 227, 443, 231), (49, 203, 420, 227), (50, 214, 432, 205), (50, 232, 442, 214), (50, 225, 441, 232), (50, 205, 431, 225), (51, 235, 504, 356), (51, 237, 447, 235), (51, 349, 446, 237), (51, 356, 501, 349), (52, 233, 503, 355), (52, 238, 445, 233), (52, 350, 448, 238), (52, 355, 502, 350), (53, 350, 502, 354), (53, 239, 448, 350), (53, 235, 447, 239), (53, 354, 504, 235), (54, 349, 501, 353), (54, 240, 446, 349), (54, 233, 445, 240), (54, 353, 503, 233), (55, 242, 443, 229), (55, 245, 450, 242), (55, 228, 452, 245), (55, 229, 444, 228), (56, 228, 444, 230), (56, 246, 452, 228), (56, 226, 451, 246), (56, 230, 442, 226), (57, 241, 441, 231), (57, 247, 449, 241), (57, 242, 450, 247), (57, 231, 443, 242), (58, 226, 442, 232), (58, 534, 226), (58, 241, 534), (58, 232, 441, 241), (59, 252, 426, 198), (59, 190, 422, 541), (59, 250, 423, 190), (59, 198, 427, 250), (60, 191, 423, 250), (60, 251, 424, 191), (60, 199, 428, 251), (60, 250, 427, 199), (61, 189, 421, 249), (61, 252, 541), (61, 197, 426, 252), (61, 249, 425, 197), (62, 187, 416, 175), (62, 258, 454, 187), (62, 186, 453, 258), (62, 175, 415, 186), (63, 255, 414, 173), (63, 259, 455, 255), (63, 256, 456, 259), (63, 173, 413, 256), (64, 256, 413, 176), (64, 260, 456, 256), (64, 187, 454, 260), (64, 176, 416, 187), (65, 263, 412, 167), (65, 524, 263), (65, 180, 524), (65, 167, 411, 180), (66, 180, 411, 166), (66, 266, 460, 180), (66, 178, 458, 266), (66, 166, 410, 178), (67, 261, 409, 535), (67, 267, 457, 261), (67, 263, 459, 267), (67, 535, 412, 263), (68, 178, 410, 165), (68, 268, 458, 178), (68, 261, 457, 268), (68, 165, 409, 261), (69, 294, 474, 300), (69, 279, 466, 294), (69, 281, 468, 279), (69, 300, 473, 281), (70, 288, 472, 291), (70, 270, 463, 288), (70, 275, 461, 270), (70, 291, 471, 275), (71, 273, 469, 290), (71, 272, 464, 273), (71, 288, 463, 272), (71, 290, 472, 288), (72, 342, 498, 348), (72, 325, 490, 342), (72, 329, 489, 325), (72, 348, 497, 329), (73, 279, 468, 280), (73, 277, 466, 279), (73, 278, 465, 277), (73, 280, 467, 278), (74, 295, 475, 299), (74, 277, 465, 295), (74, 294, 466, 277), (74, 299, 474, 294), (75, 281, 473, 298), (75, 280, 468, 281), (75, 284, 467, 280), (75, 298, 476, 284), (76, 284, 476, 297), (76, 278, 467, 284), (76, 295, 465, 278), (76, 297, 475, 295), (77, 287, 480, 308), (578, 289, 471, 583), (578, 584, 470, 289), (77, 308, 477, 301), (78, 285, 479, 307), (579, 610, 582), (579, 585, 610), (78, 307, 478, 302), (79, 302, 478, 536), (580, 291, 472, 585), (580, 583, 471, 291), (79, 536, 480, 287), (80, 301, 477, 305), (581, 292, 470, 584), (581, 582, 469, 292), (80, 305, 479, 285), (81, 296, 537), (81, 297, 476, 296), (81, 283, 475, 297), (81, 537, 283), (82, 293, 464, 272), (82, 298, 473, 293), (82, 296, 476, 298), (82, 272, 463, 296), (83, 283, 461, 269), (83, 299, 475, 283), (83, 282, 474, 299), (83, 269, 462, 282), (84, 282, 462, 271), (84, 300, 474, 282), (84, 293, 473, 300), (84, 271, 464, 293), (85, 274, 414, 262), (85, 305, 477, 274), (85, 303, 479, 305), (85, 262, 458, 303), (86, 276, 457, 177), (86, 306, 478, 276), (86, 304, 480, 306), (86, 177, 413, 304), (87, 303, 458, 268), (87, 307, 479, 303), (87, 276, 478, 307), (87, 268, 457, 276), (88, 304, 413, 173), (88, 308, 480, 304), (88, 274, 477, 308), (88, 173, 414, 274), (89, 309, 419, 182), (89, 313, 481, 309), (89, 196, 532), (89, 182, 418, 196), (90, 311, 542), (90, 314, 483, 311), (90, 194, 482, 314), (90, 542, 194), (91, 196, 418, 181), (91, 315, 484, 532), (91, 311, 483, 315), (91, 181, 417, 311), (92, 194, 420, 183), (92, 316, 482, 194), (92, 309, 481, 316), (92, 183, 419, 309), (93, 317, 481, 313), (93, 321, 485, 317), (93, 312, 488, 321), (93, 313, 484, 312), (94, 318, 483, 314), (94, 322, 486, 318), (94, 310, 487, 322), (94, 314, 482, 310), (95, 312, 484, 315), (95, 323, 488, 312), (95, 318, 486, 323), (95, 315, 483, 318), (96, 324, 487, 310), (96, 317, 485, 324), (96, 316, 481, 317), (96, 310, 482, 316), (97, 338, 491, 328), (97, 336, 495, 338), (97, 337, 496, 336), (97, 328, 492, 337), (98, 344, 500, 347), (98, 328, 491, 344), (98, 331, 492, 328), (98, 347, 499, 331), (99, 329, 497, 346), (99, 326, 489, 329), (99, 344, 491, 326), (99, 346, 500, 344), (100, 331, 499, 345), (100, 327, 492, 331), (100, 342, 490, 327), (100, 345, 498, 342), (101, 334, 495, 336), (101, 333, 493, 334), (101, 335, 494, 333), (101, 336, 496, 335), (102, 339, 489, 326), (102, 334, 493, 339), (102, 338, 495, 334), (102, 326, 491, 338), (103, 337, 492, 327), (103, 335, 496, 337), (103, 340, 494, 335), (103, 327, 490, 340), (104, 340, 490, 325), (104, 333, 494, 340), (104, 339, 493, 333), (104, 325, 489, 339), (105, 343, 470, 286), (105, 345, 499, 343), (105, 330, 498, 345), (105, 286, 462, 330), (106, 341, 461, 275), (106, 346, 497, 341), (106, 332, 500, 346), (106, 275, 471, 332), (107, 332, 471, 289), (107, 347, 500, 332), (107, 343, 499, 347), (107, 289, 470, 343), (108, 330, 462, 269), (108, 348, 498, 330), (108, 341, 497, 348), (108, 269, 461, 341), (109, 222, 433, 209), (109, 353, 501, 222), (109, 351, 503, 353), (109, 209, 434, 351), (110, 224, 435, 212), (110, 354, 502, 224), (110, 352, 504, 354), (110, 212, 436, 352), (111, 351, 434, 210), (111, 355, 503, 351), (111, 224, 502, 355), (111, 210, 435, 224), (112, 362, 436, 211), (112, 357, 506, 362), (112, 361, 505, 357), (112, 211, 433, 361), (113, 370, 508, 359), (113, 367, 512, 370), (113, 369, 510, 367), (113, 359, 506, 369), (114, 361, 433, 222), (114, 539, 361), (114, 363, 539), (114, 222, 501, 363), (115, 363, 501, 356), (115, 360, 507, 363), (115, 364, 545, 360), (115, 356, 504, 364), (116, 364, 504, 352), (116, 359, 545, 364), (116, 362, 506, 359), (116, 352, 436, 362), (117, 367, 510, 365), (117, 368, 512, 367), (117, 366, 511, 368), (117, 365, 509, 366), (118, 369, 506, 357), (118, 365, 510, 369), (118, 371, 509, 365), (118, 357, 505, 371), (119, 372, 507, 360), (119, 368, 511, 372), (119, 370, 512, 368), (119, 360, 508, 370), (120, 371, 538), (120, 366, 509, 371), (120, 372, 511, 366), (120, 538, 372), (121, 386, 544), (121, 383, 518, 386), (121, 385, 520, 383), (121, 544, 385), (122, 377, 485, 193), (122, 374, 515, 377), (122, 379, 513, 374), (122, 193, 423, 379), (123, 379, 423, 191), (123, 373, 513, 379), (123, 380, 514, 373), (123, 191, 424, 380), (124, 380, 424, 319), (124, 375, 514, 380), (124, 378, 516, 375), (124, 319, 487, 378), (125, 383, 520, 384), (125, 381, 518, 383), (125, 382, 517, 381), (125, 384, 519, 382), (126, 387, 540, 373), (126, 381, 517, 387), (126, 386, 518, 381), (126, 373, 514, 386), (127, 385, 516, 376), (127, 384, 520, 385), (127, 388, 519, 384), (127, 376, 515, 388), (128, 388, 515, 374), (128, 382, 519, 388), (128, 387, 517, 382), (128, 374, 540, 387), (521, 1, 147, 398), (521, 398, 148, 0), (522, 140, 390), (394, 140, 522), (523, 159, 408), (407, 159, 523), (524, 265, 459, 263), (180, 460, 265, 524), (415, 175, 525), (525, 175, 416), (526, 147, 399), (398, 147, 526), (527, 158, 407, 161), (164, 406, 158, 527), (528, 158, 406, 172), (169, 407, 158, 528), (529, 257, 455, 201), (253, 453, 257, 529), (530, 182, 419, 202), (185, 418, 182, 530), (531, 259, 456), (455, 259, 531), (532, 484, 313, 89), (532, 196, 91), (533, 260, 454, 254), (204, 456, 260, 533), (534, 248, 451, 226), (241, 449, 248, 534), (535, 168, 412), (409, 168, 535), (536, 306, 480), (478, 306, 536), (537, 270, 461, 283), (296, 463, 270, 537), (538, 358, 507, 372), (371, 505, 358, 538), (363, 507, 358, 539), (539, 358, 505, 361), (540, 513, 373), (374, 513, 540), (541, 252, 59), (541, 422, 189, 61), (311, 417, 184, 542), (542, 184, 420, 194), (543, 322, 487), (486, 322, 543), (544, 375, 516, 385), (386, 514, 375, 544), (359, 508, 545), (545, 508, 360), (38, 201, 607, 549), (38, 549, 552, 253), (37, 253, 552, 548), (37, 548, 553, 254), (36, 204, 551, 547), (36, 547, 607, 201), (35, 254, 553, 546), (35, 546, 551, 204), (549, 550, 566, 563), (563, 566, 608), (564, 567, 568, 606), (549, 563, 574, 552), (563, 608, 574), (564, 606, 572, 573), (548, 552, 574, 560), (560, 574, 573, 561), (561, 573, 572, 562), (548, 560, 577, 553), (560, 561, 576, 577), (561, 562, 575, 576), (547, 551, 569, 557), (557, 569, 611, 558), (558, 570, 612, 559), (547, 557, 566, 550), (557, 558, 567, 566), (558, 559, 568, 567), (546, 553, 577, 554), (554, 577, 576, 555), (555, 576, 575, 556), (546, 554, 569, 551), (554, 555, 611, 569), (555, 556, 612, 570), (80, 285, 582, 581), (80, 581, 584, 301), (79, 287, 583, 580), (79, 580, 585, 302), (78, 302, 585, 579), (78, 579, 582, 285), (77, 301, 584, 578), (77, 578, 583, 287), (257, 453, 587), (453, 186, 586, 587), (174, 586, 186, 415), (587, 586, 255, 455), (586, 174, 414, 255), (587, 455, 257), (21, 172, 603, 594), (594, 603, 602, 595), (21, 594, 596, 169), (594, 595, 597, 596), (20, 170, 605, 592), (592, 599, 598, 593), (20, 592, 600, 171), (592, 593, 601, 600), (19, 171, 600, 609), (590, 600, 601, 591), (19, 609, 603, 172), (590, 591, 602, 603), (14, 169, 596, 588), (588, 596, 597, 589), (14, 588, 605, 170), (588, 589, 598, 599), (411, 604, 166), (604, 410, 166), (605, 588, 599), (592, 605, 599), (606, 568, 565), (572, 606, 565), (549, 607, 550), (607, 547, 550), (574, 608, 564, 573), (608, 566, 567, 564), (603, 609, 590), (609, 600, 590), (582, 610, 290, 469), (610, 585, 472, 290), (558, 611, 570), (611, 555, 570), (612, 556, 571), (559, 612, 571), (613, 690, 786, 683), (613, 683, 780, 674), (613, 674, 781, 673), (613, 673, 787, 690), (614, 674, 780, 675), (614, 675, 784, 677), (614, 677, 785, 676), (614, 676, 781, 674), (615, 689, 788, 685), (615, 685, 782, 680), (615, 680, 783, 679), (615, 679, 789, 689), (616, 680, 782, 681), (616, 681, 778, 672), (616, 672, 779, 682), (616, 682, 783, 680), (617, 688, 786, 671), (617, 671, 778, 681), (617, 681, 782, 685), (617, 685, 788, 688), (618, 673, 781, 692), (618, 691, 787, 673), (619, 684, 787, 691), (619, 687, 779, 684), (620, 675, 780, 683), (620, 683, 786, 688), (620, 688, 788, 678), (620, 678, 784, 675), (621, 677, 784, 678), (621, 678, 788, 689), (621, 689, 789, 686), (621, 686, 785, 677), (622, 672, 778, 671), (622, 671, 786, 690), (622, 690, 787, 684), (622, 684, 779, 672), (623, 682, 779, 687), (623, 693, 783, 682), (624, 676, 785, 694), (624, 692, 781, 676), (625, 679, 783, 693), (625, 693, 847, 850), (687, 619, 836, 838), (625, 695, 789, 679), (626, 686, 789, 695), (623, 687, 838, 846), (720, 639, 871, 872), (626, 694, 785, 686), (627, 715, 798, 708), (627, 708, 792, 699), (627, 699, 793, 698), (627, 698, 799, 715), (628, 699, 792, 700), (628, 700, 796, 702), (628, 702, 797, 701), (628, 701, 793, 699), (629, 714, 800, 710), (629, 710, 794, 705), (629, 705, 795, 704), (629, 704, 801, 714), (630, 705, 794, 706), (630, 706, 790, 697), (630, 697, 791, 707), (630, 707, 795, 705), (631, 713, 798, 696), (631, 696, 790, 706), (631, 706, 794, 710), (631, 710, 800, 713), (632, 698, 793, 717), (718, 637, 867, 868), (694, 626, 852, 849), (632, 716, 799, 698), (633, 709, 799, 716), (632, 717, 854, 853), (692, 624, 848, 833), (633, 712, 791, 709), (634, 700, 792, 708), (634, 708, 798, 713), (634, 713, 800, 703), (634, 703, 796, 700), (635, 702, 796, 703), (635, 703, 800, 714), (635, 714, 801, 711), (635, 711, 797, 702), (636, 697, 790, 696), (636, 696, 798, 715), (636, 715, 799, 709), (636, 709, 791, 697), (619, 691, 835, 836), (639, 718, 868, 871), (712, 633, 857, 859), (637, 712, 859, 867), (626, 695, 851, 852), (624, 694, 849, 848), (719, 640, 873, 870), (691, 618, 832, 835), (637, 707, 791, 712), (717, 638, 869, 854), (633, 716, 856, 857), (637, 718, 795, 707), (638, 701, 797, 719), (695, 625, 850, 851), (693, 623, 846, 847), (638, 717, 793, 701), (639, 704, 795, 718), (640, 720, 872, 873), (618, 692, 833, 832), (639, 720, 801, 704), (640, 711, 801, 720), (638, 719, 870, 869), (716, 632, 853, 856), (640, 719, 797, 711), (641, 733, 810, 740), (641, 740, 811, 723), (641, 723, 805, 724), (641, 724, 804, 733), (642, 725, 804, 724), (642, 724, 805, 726), (642, 726, 809, 727), (642, 727, 808, 725), (643, 735, 812, 739), (643, 739, 813, 729), (643, 729, 807, 730), (643, 730, 806, 735), (644, 731, 806, 730), (644, 730, 807, 732), (644, 732, 803, 722), (644, 722, 802, 731), (645, 721, 810, 738), (645, 738, 812, 735), (645, 735, 806, 731), (645, 731, 802, 721), (646, 742, 805, 723), (646, 723, 811, 741), (647, 741, 811, 734), (647, 734, 803, 737), (648, 733, 804, 725), (648, 725, 808, 728), (648, 728, 812, 738), (648, 738, 810, 733), (649, 728, 808, 727), (649, 727, 809, 736), (649, 736, 813, 739), (649, 739, 812, 728), (650, 721, 802, 722), (650, 722, 803, 734), (650, 734, 811, 740), (650, 740, 810, 721), (744, 652, 902, 903), (646, 741, 887, 886), (737, 651, 900, 891), (741, 647, 890, 887), (651, 737, 803, 732), (651, 732, 807, 743), (654, 744, 903, 906), (653, 745, 905, 904), (652, 744, 809, 726), (652, 726, 805, 742), (742, 646, 886, 889), (652, 742, 889, 902), (653, 743, 807, 729), (653, 729, 813, 745), (745, 654, 906, 905), (651, 743, 901, 900), (654, 745, 813, 736), (654, 736, 809, 744), (647, 737, 891, 890), (743, 653, 904, 901), (655, 758, 822, 765), (655, 765, 823, 748), (655, 748, 817, 749), (655, 749, 816, 758), (656, 750, 816, 749), (656, 749, 817, 751), (656, 751, 821, 752), (656, 752, 820, 750), (657, 760, 824, 764), (657, 764, 825, 754), (657, 754, 819, 755), (657, 755, 818, 760), (658, 756, 818, 755), (658, 755, 819, 757), (658, 757, 815, 747), (658, 747, 814, 756), (659, 746, 822, 763), (659, 763, 824, 760), (659, 760, 818, 756), (659, 756, 814, 746), (660, 774, 817, 748), (660, 748, 823, 773), (660, 773, 826, 766), (660, 766, 827, 774), (661, 773, 823, 759), (661, 759, 815, 762), (661, 762, 831, 770), (661, 770, 826, 773), (662, 758, 816, 750), (662, 750, 820, 753), (662, 753, 824, 763), (662, 763, 822, 758), (663, 753, 820, 752), (663, 752, 821, 761), (663, 761, 825, 764), (663, 764, 824, 753), (664, 746, 814, 747), (664, 747, 815, 759), (664, 759, 823, 765), (664, 765, 822, 746), (665, 768, 829, 772), (665, 772, 826, 770), (665, 770, 831, 769), (665, 769, 830, 768), (666, 771, 828, 767), (666, 767, 827, 766), (666, 766, 826, 772), (666, 772, 829, 771), (667, 762, 815, 757), (667, 757, 819, 775), (667, 775, 830, 769), (667, 769, 831, 762), (668, 776, 821, 751), (668, 751, 817, 774), (668, 774, 827, 767), (668, 767, 828, 776), (669, 775, 819, 754), (669, 754, 825, 777), (669, 777, 829, 768), (669, 768, 830, 775), (670, 777, 825, 761), (670, 761, 821, 776), (670, 776, 828, 771), (670, 771, 829, 777), (832, 833, 876, 834), (832, 834, 875, 835), (836, 835, 875, 837), (836, 837, 874, 838), (839, 842, 878, 840), (839, 840, 879, 841), (839, 841, 874, 837), (839, 837, 875, 842), (843, 845, 877, 844), (843, 844, 878, 842), (843, 842, 875, 834), (843, 834, 876, 845), (846, 838, 874, 841), (846, 841, 879, 847), (848, 849, 877, 845), (848, 845, 876, 833), (850, 847, 879, 840), (850, 840, 878, 851), (852, 851, 878, 844), (852, 844, 877, 849), (853, 854, 882, 855), (853, 855, 881, 856), (857, 856, 881, 858), (857, 858, 880, 859), (860, 863, 884, 861), (860, 861, 885, 862), (860, 862, 880, 858), (860, 858, 881, 863), (864, 866, 883, 865), (864, 865, 884, 863), (864, 863, 881, 855), (864, 855, 882, 866), (867, 859, 880, 862), (867, 862, 885, 868), (869, 870, 883, 866), (869, 866, 882, 854), (871, 868, 885, 861), (871, 861, 884, 872), (873, 872, 884, 865), (873, 865, 883, 870), (886, 887, 908, 888), (886, 888, 909, 889), (890, 891, 907, 892), (890, 892, 908, 887), (893, 896, 911, 894), (893, 894, 908, 892), (893, 892, 907, 895), (893, 895, 912, 896), (897, 899, 910, 898), (897, 898, 909, 888), (897, 888, 908, 894), (897, 894, 911, 899), (900, 901, 912, 895), (900, 895, 907, 891), (902, 889, 909, 898), (902, 898, 910, 903), (904, 905, 911, 896), (904, 896, 912, 901), (906, 903, 910, 899), (906, 899, 911, 905)])
me_cube_118.polygons.foreach_set('material_index', [0, 1, 0, 0, 1, 0, 0, 0, 0, 0, 0, 0, 0, 0, 0, 0, 0, 0, 0, 0, 0, 0, 0, 0, 0, 0, 0, 0, 0, 0, 0, 0, 0, 0, 0, 0, 0, 0, 0, 0, 0, 0, 0, 0, 0, 0, 0, 0, 0, 0, 0, 0, 0, 0, 0, 0, 0, 0, 0, 0, 0, 0, 0, 0, 0, 0, 0, 0, 0, 1, 1, 0, 0, 0, 0, 0, 0, 0, 0, 0, 0, 0, 0, 0, 1, 0, 0, 1, 0, 1, 1, 0, 0, 0, 0, 0, 0, 0, 0, 0, 0, 0, 0, 0, 0, 0, 0, 0, 0, 0, 0, 0, 0, 0, 0, 0, 0, 0, 0, 0, 0, 0, 0, 0, 0, 0, 0, 0, 0, 0, 0, 0, 0, 0, 0, 0, 0, 0, 0, 0, 1, 0, 0, 1, 0, 0, 0, 0, 0, 0, 0, 0, 1, 0, 0, 1, 0, 0, 0, 0, 0, 0, 0, 0, 0, 0, 0, 0, 0, 0, 0, 0, 0, 0, 0, 0, 0, 0, 0, 0, 0, 0, 0, 0, 0, 0, 0, 0, 0, 0, 0, 0, 0, 0, 0, 0, 0, 0, 0, 0, 0, 0, 0, 0, 0, 0, 0, 0, 0, 0, 0, 0, 0, 0, 0, 0, 0, 0, 0, 0, 0, 0, 0, 0, 0, 0, 0, 0, 0, 0, 0, 0, 0, 1, 1, 0, 0, 0, 0, 0, 0, 0, 0, 0, 0, 1, 0, 0, 0, 0, 0, 0, 0, 0, 0, 0, 0, 0, 0, 0, 0, 1, 1, 0, 0, 0, 0, 0, 0, 0, 0, 0, 0, 0, 0, 0, 0, 0, 0, 0, 0, 0, 0, 0, 0, 0, 0, 0, 0, 0, 0, 0, 0, 0, 0, 0, 0, 0, 0, 0, 0, 0, 0, 0, 0, 0, 0, 0, 0, 0, 0, 0, 0, 1, 1, 0, 0, 0, 0, 0, 0, 0, 0, 0, 1, 0, 0, 1, 0, 0, 0, 0, 0, 0, 0, 0, 0, 0, 0, 0, 0, 0, 0, 0, 0, 0, 0, 0, 0, 0, 0, 0, 0, 0, 0, 0, 0, 0, 1, 0, 1, 0, 0, 1, 0, 0, 0, 0, 0, 0, 0, 0, 0, 0, 0, 0, 0, 0, 0, 0, 0, 0, 0, 0, 0, 0, 0, 0, 0, 0, 0, 0, 0, 0, 0, 0, 0, 0, 0, 0, 0, 0, 0, 0, 0, 0, 0, 0, 0, 0, 0, 0, 0, 0, 0, 0, 0, 0, 0, 0, 0, 0, 0, 0, 0, 0, 0, 0, 0, 0, 0, 0, 0, 0, 0, 0, 0, 0, 0, 0, 0, 0, 0, 0, 0, 0, 0, 0, 0, 0, 0, 0, 0, 0, 0, 0, 0, 1, 1, 0, 0, 0, 0, 0, 0, 0, 0, 0, 0, 0, 0, 0, 0, 0, 0, 0, 0, 0, 0, 0, 1, 0, 0, 1, 1, 0, 0, 1, 0, 0, 0, 0, 0, 0, 0, 0, 0, 0, 0, 0, 0, 0, 0, 0, 0, 0, 0, 0, 0, 0, 0, 0, 0, 0, 0, 0, 0, 0, 1, 1, 1, 1, 0, 0, 1, 1, 1, 1, 0, 0, 0, 0, 0, 0, 0, 0, 1, 1, 0, 1, 0, 0, 0, 0, 1, 1, 1, 1, 0, 0, 0, 0, 0, 0, 1, 1, 1, 0, 0, 0, 1, 1, 0, 0, 1, 1, 0, 0, 0, 0, 0, 0, 0, 0, 0, 1, 0, 0, 1, 0, 0, 0, 0, 0, 0, 0, 0, 0, 0, 0, 0, 0, 0, 0, 0, 0, 0, 0, 0, 0, 0, 0, 0, 0, 0, 0, 0, 0, 0, 0, 0, 0, 0, 0, 0, 0, 0, 0, 0, 0, 0, 0, 0, 0, 0, 0, 0, 0, 1, 1, 1, 1, 1, 1, 1, 1, 0, 0, 1, 1, 0, 0, 1, 1, 1, 1, 2, 2, 2, 2, 2, 2, 2, 2, 2, 2, 2, 2, 2, 2, 2, 2, 2, 2, 2, 2, 2, 2, 2, 2, 2, 2, 2, 2, 2, 2, 2, 2, 2, 2, 2, 2, 2, 2, 2, 2, 2, 4, 4, 2, 2, 4, 4, 2, 2, 2, 2, 2, 2, 2, 2, 2, 2, 2, 2, 2, 2, 2, 2, 2, 2, 2, 2, 2, 2, 4, 4, 2, 2, 4, 4, 2, 2, 2, 2, 2, 2, 2, 2, 2, 2, 2, 2, 2, 4, 4, 4, 4, 4, 4, 4, 4, 2, 4, 4, 2, 2, 4, 4, 2, 2, 4, 4, 2, 2, 4, 4, 2, 2, 2, 2, 2, 2, 2, 2, 2, 2, 2, 2, 2, 2, 2, 2, 2, 2, 2, 2, 2, 2, 2, 2, 2, 2, 2, 2, 2, 2, 2, 2, 2, 2, 2, 2, 2, 4, 4, 4, 4, 2, 2, 4, 4, 2, 2, 4, 4, 2, 2, 4, 4, 2, 2, 4, 4, 3, 3, 3, 3, 3, 3, 3, 3, 3, 3, 3, 3, 3, 3, 3, 3, 3, 3, 3, 3, 3, 3, 3, 3, 3, 3, 3, 3, 3, 3, 3, 3, 3, 3, 3, 3, 3, 3, 3, 3, 3, 3, 3, 3, 3, 3, 3, 3, 3, 3, 3, 3, 3, 3, 3, 3, 3, 3, 3, 3, 3, 3, 3, 3, 4, 4, 4, 4, 4, 4, 4, 4, 4, 4, 4, 4, 4, 4, 4, 4, 4, 4, 4, 4, 4, 4, 4, 4, 4, 4, 4, 4, 4, 4, 4, 4, 4, 4, 4, 4, 4, 4, 4, 4, 4, 4, 4, 4, 4, 4, 4, 4, 4, 4, 4, 4, 4, 4, 4, 4, 4, 4, 4, 4])
me_cube_118.materials.append(mat_white)
me_cube_118.materials.append(mat_black)
me_cube_118.materials.append(mat_green)
me_cube_118.materials.append(mat_darkgreen)
me_cube_118.materials.append(mat_snow)
me_cube_118.use_remesh_preserve_volume = False
me_cube_118.use_remesh_preserve_attributes = False
me_cube_118.use_mirror_vertex_groups = False
me_cube_118.update()

# ---- objects
ob_birchtree_snow_5 = bpy.data.objects.new('BirchTree_Snow_5', me_cube_118)

# ---- transforms, parenting, visibility, modifiers, constraints
ob_birchtree_snow_5.location = (0.0, 0.0, 0.0)
ob_birchtree_snow_5.lineart.crease_threshold = 0.0

# ---- collection membership
col_collection_1.objects.link(ob_birchtree_snow_5)

# ---- scene / render settings (as saved in the file)
scene.frame_start = 1; scene.frame_end = 250; scene.frame_set(0)
scene.render.engine = 'CYCLES'
scene.render.resolution_x = 1000
scene.render.resolution_y = 1000
scene.render.dither_intensity = 0.0
scene.cycles.samples = 200
scene.cycles.sampling_pattern = 'TABULATED_SOBOL'
scene.cycles.light_sampling_threshold = 0.0
scene.cycles.use_adaptive_sampling = False
scene.cycles.use_light_tree = False
scene.cycles.caustics_reflective = False
scene.cycles.caustics_refractive = False
scene.cycles.blur_glossy = 0.0
scene.cycles.max_bounces = 2
scene.cycles.pixel_filter_type = 'GAUSSIAN'
scene.cycles.sample_clamp_indirect = 0.0
scene.view_settings.view_transform = 'Standard'
bpy.context.view_layer.update()

# ---- added for rendering (the .blend has no active camera): camera
cam_auto = bpy.data.cameras.new('AutoCamera')
cam_auto.lens = 50.0
cam_auto.sensor_width = 36.0
cam_auto.clip_end = 1000.0
ob_auto_camera = bpy.data.objects.new('AutoCamera', cam_auto)
scene.collection.objects.link(ob_auto_camera)
ob_auto_camera.location = (5.19861, -5.9113, 6.56526)
ob_auto_camera.rotation_euler = (1.09748, -7.21219e-08, 0.694738)
scene.camera = ob_auto_camera
bpy.context.view_layer.update()
